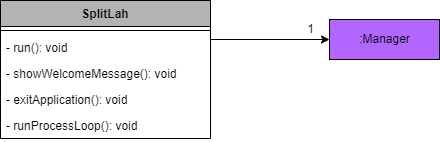

The diagram above was exported from draw.io. Its source (the exported page's mxGraphModel, read from the mxfile embedded in the PNG):
<mxGraphModel dx="1038" dy="489" grid="1" gridSize="10" guides="1" tooltips="1" connect="1" arrows="1" fold="1" page="1" pageScale="1" pageWidth="827" pageHeight="1169" math="0" shadow="0">
  <root>
    <mxCell id="0" />
    <mxCell id="1" parent="0" />
    <mxCell id="Lx72GptoW1Bbd8sVzdUt-14" value="SplitLah" style="swimlane;fontStyle=1;align=center;verticalAlign=top;childLayout=stackLayout;horizontal=1;startSize=26;horizontalStack=0;resizeParent=1;resizeParentMax=0;resizeLast=0;collapsible=1;marginBottom=0;fillColor=#B3B3B3;" parent="1" vertex="1">
      <mxGeometry x="150" y="200" width="210" height="138" as="geometry" />
    </mxCell>
    <mxCell id="Lx72GptoW1Bbd8sVzdUt-16" value="" style="line;strokeWidth=1;fillColor=none;align=left;verticalAlign=middle;spacingTop=-1;spacingLeft=3;spacingRight=3;rotatable=0;labelPosition=right;points=[];portConstraint=eastwest;" parent="Lx72GptoW1Bbd8sVzdUt-14" vertex="1">
      <mxGeometry y="26" width="210" height="8" as="geometry" />
    </mxCell>
    <mxCell id="Lx72GptoW1Bbd8sVzdUt-19" value="- run(): void" style="text;strokeColor=none;fillColor=none;align=left;verticalAlign=top;spacingLeft=4;spacingRight=4;overflow=hidden;rotatable=0;points=[[0,0.5],[1,0.5]];portConstraint=eastwest;" parent="Lx72GptoW1Bbd8sVzdUt-14" vertex="1">
      <mxGeometry y="34" width="210" height="26" as="geometry" />
    </mxCell>
    <mxCell id="XT80L_hSyjamz2F6Mo1p-2" value="- showWelcomeMessage(): void" style="text;strokeColor=none;fillColor=none;align=left;verticalAlign=top;spacingLeft=4;spacingRight=4;overflow=hidden;rotatable=0;points=[[0,0.5],[1,0.5]];portConstraint=eastwest;" vertex="1" parent="Lx72GptoW1Bbd8sVzdUt-14">
      <mxGeometry y="60" width="210" height="26" as="geometry" />
    </mxCell>
    <mxCell id="Lx72GptoW1Bbd8sVzdUt-21" value="- exitApplication(): void&#10;" style="text;strokeColor=none;fillColor=none;align=left;verticalAlign=top;spacingLeft=4;spacingRight=4;overflow=hidden;rotatable=0;points=[[0,0.5],[1,0.5]];portConstraint=eastwest;" parent="Lx72GptoW1Bbd8sVzdUt-14" vertex="1">
      <mxGeometry y="86" width="210" height="26" as="geometry" />
    </mxCell>
    <mxCell id="Lx72GptoW1Bbd8sVzdUt-22" value="- runProcessLoop(): void" style="text;strokeColor=none;fillColor=none;align=left;verticalAlign=top;spacingLeft=4;spacingRight=4;overflow=hidden;rotatable=0;points=[[0,0.5],[1,0.5]];portConstraint=eastwest;" parent="Lx72GptoW1Bbd8sVzdUt-14" vertex="1">
      <mxGeometry y="112" width="210" height="26" as="geometry" />
    </mxCell>
    <mxCell id="Lx72GptoW1Bbd8sVzdUt-17" value="" style="endArrow=classic;html=1;rounded=0;exitX=1;exitY=0.5;exitDx=0;exitDy=0;endFill=1;entryX=0;entryY=0.5;entryDx=0;entryDy=0;" parent="1" target="Lx72GptoW1Bbd8sVzdUt-18" edge="1">
      <mxGeometry width="50" height="50" relative="1" as="geometry">
        <mxPoint x="360" y="239" as="sourcePoint" />
        <mxPoint x="461" y="230" as="targetPoint" />
      </mxGeometry>
    </mxCell>
    <mxCell id="Lx72GptoW1Bbd8sVzdUt-18" value=":Manager" style="html=1;fillColor=#B266FF;" parent="1" vertex="1">
      <mxGeometry x="479" y="219" width="110" height="40" as="geometry" />
    </mxCell>
    <mxCell id="XT80L_hSyjamz2F6Mo1p-1" value="1" style="text;html=1;align=center;verticalAlign=middle;resizable=0;points=[];autosize=1;strokeColor=none;fillColor=none;" vertex="1" parent="1">
      <mxGeometry x="450" y="219" width="20" height="20" as="geometry" />
    </mxCell>
  </root>
</mxGraphModel>